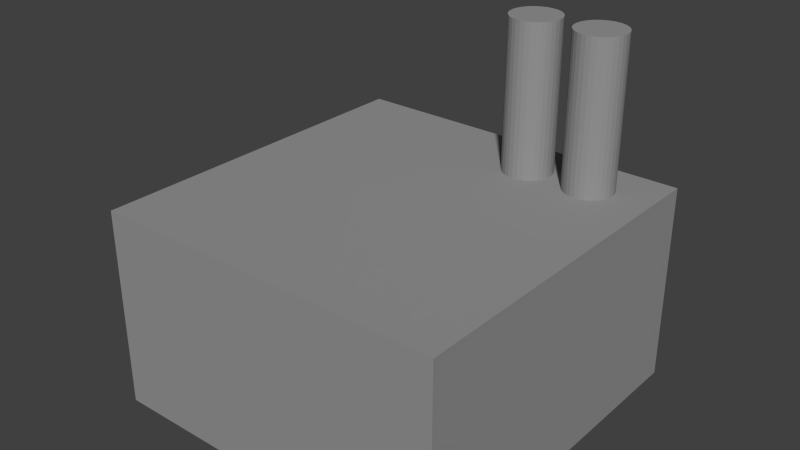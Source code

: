 # Source: Factory1.blend  (saved by Blender 2.64.0; exported with 4.5.12 LTS)
import bpy
from mathutils import Matrix  # noqa: F401  (used for matrix-valued properties, if any)

bpy.ops.wm.read_factory_settings(use_empty=True)
scene = bpy.context.scene
scene.name = 'Scene'

# ---- collections
col_collection_1 = bpy.data.collections.new('Collection 1'); scene.collection.children.link(col_collection_1)

# ---- materials (node trees are filled in below, after node groups)
mat_factory1 = bpy.data.materials.new('Factory1')
mat_factory1.alpha_threshold = 0.0
mat_factory1.use_transparent_shadow = False
mat_factory1.diffuse_color = (0.3032, 0.3032, 0.3032, 1.0)
mat_factory1.roughness = 0.5
mat_factory1.line_color = (0.0, 0.0, 0.0, 1.0)

# ---- material node trees

# ---- world
world_world = bpy.data.worlds.new('World'); scene.world = world_world
world_world.color = (0.05088, 0.05088, 0.05088)
world_world.use_sun_shadow = False
world_world.sun_shadow_jitter_overblur = 0.0
world_world.cycles.sampling_method = 'MANUAL'
world_world.cycles.sample_map_resolution = 256

# ---- meshes
me_cylinder = bpy.data.meshes.new('Cylinder')
me_cylinder.from_pydata([(-9.233, 3.489, -15.65), (-9.233, 3.489, 15.65), (-8.553, 3.422, -15.65), (-8.553, 3.422, 15.65), (-7.898, 3.223, -15.65), (-7.898, 3.223, 15.65), (-7.295, 2.901, -15.65), (-7.295, 2.901, 15.65), (-6.766, 2.467, -15.65), (-6.766, 2.467, 15.65), (-6.332, 1.938, -15.65), (-6.332, 1.938, 15.65), (-6.01, 1.335, -15.65), (-6.01, 1.335, 15.65), (-5.811, 0.6806, -15.65), (-5.811, 0.6806, 15.65), (-5.744, -6.764e-07, -15.65), (-5.744, -6.764e-07, 15.65), (-5.811, -0.6806, -15.65), (-5.811, -0.6806, 15.65), (-6.01, -1.335, -15.65), (-6.01, -1.335, 15.65), (-6.332, -1.938, -15.65), (-6.332, -1.938, 15.65), (-6.766, -2.467, -15.65), (-6.766, -2.467, 15.65), (-7.295, -2.901, -15.65), (-7.295, -2.901, 15.65), (-7.898, -3.223, -15.65), (-7.898, -3.223, 15.65), (-8.553, -3.422, -15.65), (-8.553, -3.422, 15.65), (-9.233, -3.489, -15.65), (-9.233, -3.489, 15.65), (-9.914, -3.422, -15.65), (-9.914, -3.422, 15.65), (-10.57, -3.223, -15.65), (-10.57, -3.223, 15.65), (-11.17, -2.901, -15.65), (-11.17, -2.901, 15.65), (-11.7, -2.467, -15.65), (-11.7, -2.467, 15.65), (-12.13, -1.938, -15.65), (-12.13, -1.938, 15.65), (-12.46, -1.335, -15.65), (-12.46, -1.335, 15.65), (-12.65, -0.6806, -15.65), (-12.65, -0.6806, 15.65), (-12.72, 2.429e-06, -15.65), (-12.72, 2.429e-06, 15.65), (-12.65, 0.6806, -15.65), (-12.65, 0.6806, 15.65), (-12.46, 1.335, -15.65), (-12.46, 1.335, 15.65), (-12.13, 1.938, -15.65), (-12.13, 1.938, 15.65), (-11.7, 2.467, -15.65), (-11.7, 2.467, 15.65), (-11.17, 2.901, -15.65), (-11.17, 2.901, 15.65), (-10.57, 3.223, -15.65), (-10.57, 3.223, 15.65), (-9.914, 3.422, -15.65), (-9.914, 3.422, 15.65), (7.979e-08, 3.489, -15.65), (7.979e-08, 3.489, 15.65), (0.6806, 3.422, -15.65), (0.6806, 3.422, 15.65), (1.335, 3.223, -15.65), (1.335, 3.223, 15.65), (1.938, 2.901, -15.65), (1.938, 2.901, 15.65), (2.467, 2.467, -15.65), (2.467, 2.467, 15.65), (2.901, 1.938, -15.65), (2.901, 1.938, 15.65), (3.223, 1.335, -15.65), (3.223, 1.335, 15.65), (3.422, 0.6806, -15.65), (3.422, 0.6806, 15.65), (3.489, -6.764e-07, -15.65), (3.489, -6.764e-07, 15.65), (3.422, -0.6806, -15.65), (3.422, -0.6806, 15.65), (3.223, -1.335, -15.65), (3.223, -1.335, 15.65), (2.901, -1.938, -15.65), (2.901, -1.938, 15.65), (2.467, -2.467, -15.65), (2.467, -2.467, 15.65), (1.938, -2.901, -15.65), (1.938, -2.901, 15.65), (1.335, -3.223, -15.65), (1.335, -3.223, 15.65), (0.6806, -3.422, -15.65), (0.6806, -3.422, 15.65), (-1.057e-06, -3.489, -15.65), (-1.057e-06, -3.489, 15.65), (-0.6806, -3.422, -15.65), (-0.6806, -3.422, 15.65), (-1.335, -3.223, -15.65), (-1.335, -3.223, 15.65), (-1.938, -2.901, -15.65), (-1.938, -2.901, 15.65), (-2.467, -2.467, -15.65), (-2.467, -2.467, 15.65), (-2.901, -1.938, -15.65), (-2.901, -1.938, 15.65), (-3.223, -1.335, -15.65), (-3.223, -1.335, 15.65), (-3.422, -0.6806, -15.65), (-3.422, -0.6806, 15.65), (-3.489, 2.429e-06, -15.65), (-3.489, 2.429e-06, 15.65), (-3.422, 0.6806, -15.65), (-3.422, 0.6806, 15.65), (-3.223, 1.335, -15.65), (-3.223, 1.335, 15.65), (-2.901, 1.938, -15.65), (-2.901, 1.938, 15.65), (-2.467, 2.467, -15.65), (-2.467, 2.467, 15.65), (-1.938, 2.901, -15.65), (-1.938, 2.901, 15.65), (-1.335, 3.223, -15.65), (-1.335, 3.223, 15.65), (-0.6806, 3.422, -15.65), (-0.6806, 3.422, 15.65), (8.644, 7.402, -33.45), (8.644, -42.6, -33.45), (-41.36, -42.6, -33.45), (-41.36, 7.402, -33.45), (8.644, 7.402, -5.305), (8.644, -42.6, -5.305), (-41.36, -42.6, -5.305), (-41.36, 7.402, -5.305)], [], [(0, 1, 3, 2), (2, 3, 5, 4), (4, 5, 7, 6), (6, 7, 9, 8), (8, 9, 11, 10), (10, 11, 13, 12), (12, 13, 15, 14), (14, 15, 17, 16), (16, 17, 19, 18), (18, 19, 21, 20), (20, 21, 23, 22), (22, 23, 25, 24), (24, 25, 27, 26), (26, 27, 29, 28), (28, 29, 31, 30), (30, 31, 33, 32), (32, 33, 35, 34), (34, 35, 37, 36), (36, 37, 39, 38), (38, 39, 41, 40), (40, 41, 43, 42), (42, 43, 45, 44), (44, 45, 47, 46), (46, 47, 49, 48), (48, 49, 51, 50), (50, 51, 53, 52), (52, 53, 55, 54), (54, 55, 57, 56), (56, 57, 59, 58), (58, 59, 61, 60), (3, 1, 63, 61, 59, 57, 55, 53, 51, 49, 47, 45, 43, 41, 39, 37, 35, 33, 31, 29, 27, 25, 23, 21, 19, 17, 15, 13, 11, 9, 7, 5), (62, 63, 1, 0), (60, 61, 63, 62), (0, 2, 4, 6, 8, 10, 12, 14, 16, 18, 20, 22, 24, 26, 28, 30, 32, 34, 36, 38, 40, 42, 44, 46, 48, 50, 52, 54, 56, 58, 60, 62), (64, 65, 67, 66), (66, 67, 69, 68), (68, 69, 71, 70), (70, 71, 73, 72), (72, 73, 75, 74), (74, 75, 77, 76), (76, 77, 79, 78), (78, 79, 81, 80), (80, 81, 83, 82), (82, 83, 85, 84), (84, 85, 87, 86), (86, 87, 89, 88), (88, 89, 91, 90), (90, 91, 93, 92), (92, 93, 95, 94), (94, 95, 97, 96), (96, 97, 99, 98), (98, 99, 101, 100), (100, 101, 103, 102), (102, 103, 105, 104), (104, 105, 107, 106), (106, 107, 109, 108), (108, 109, 111, 110), (110, 111, 113, 112), (112, 113, 115, 114), (114, 115, 117, 116), (116, 117, 119, 118), (118, 119, 121, 120), (120, 121, 123, 122), (122, 123, 125, 124), (67, 65, 127, 125, 123, 121, 119, 117, 115, 113, 111, 109, 107, 105, 103, 101, 99, 97, 95, 93, 91, 89, 87, 85, 83, 81, 79, 77, 75, 73, 71, 69), (126, 127, 65, 64), (124, 125, 127, 126), (64, 66, 68, 70, 72, 74, 76, 78, 80, 82, 84, 86, 88, 90, 92, 94, 96, 98, 100, 102, 104, 106, 108, 110, 112, 114, 116, 118, 120, 122, 124, 126), (128, 129, 130, 131), (132, 135, 134, 133), (128, 132, 133, 129), (129, 133, 134, 130), (130, 134, 135, 131), (132, 128, 131, 135)])
me_cylinder.materials.append(mat_factory1)
me_cylinder.use_remesh_preserve_volume = False
me_cylinder.use_remesh_preserve_attributes = False
me_cylinder.use_mirror_vertex_groups = False
me_cylinder.update()

# ---- objects
ob_cylinder = bpy.data.objects.new('Cylinder', me_cylinder)

# ---- transforms, parenting, visibility, modifiers, constraints
ob_cylinder.location = (16.36, 17.6, 23.45)
ob_cylinder.lineart.crease_threshold = 0.0

# ---- collection membership
col_collection_1.objects.link(ob_cylinder)

# ---- scene / render settings (as saved in the file)
scene.frame_start = 1; scene.frame_end = 250; scene.frame_set(1)
scene.render.engine = 'BLENDER_EEVEE_NEXT'
scene.render.image_settings.color_mode = 'RGB'
scene.render.image_settings.compression = 90
scene.render.resolution_percentage = 50
scene.render.dither_intensity = 0.0
scene.render.bake_margin = 2
scene.render.bake_bias = 0.0
scene.cycles.use_denoising = False
scene.cycles.samples = 10
scene.cycles.sampling_pattern = 'TABULATED_SOBOL'
scene.cycles.light_sampling_threshold = 0.0
scene.cycles.use_adaptive_sampling = False
scene.cycles.use_light_tree = False
scene.cycles.blur_glossy = 0.0
scene.cycles.volume_bounces = 1
scene.cycles.pixel_filter_type = 'GAUSSIAN'
scene.cycles.sample_clamp_indirect = 0.0
scene.view_settings.view_transform = 'Standard'
bpy.context.view_layer.update()

# ---- added for rendering (the .blend has no active camera and no usable light): camera, sun
cam_auto = bpy.data.cameras.new('AutoCamera')
cam_auto.lens = 50.0
cam_auto.sensor_width = 36.0
cam_auto.clip_end = 1397.84
ob_auto_camera = bpy.data.objects.new('AutoCamera', cam_auto)
scene.collection.objects.link(ob_auto_camera)
ob_auto_camera.location = (79.6495, -95.5794, 78.2701)
ob_auto_camera.rotation_euler = (1.09748, -7.21219e-08, 0.694738)
scene.camera = ob_auto_camera
light_auto_sun = bpy.data.lights.new('AutoSun', 'SUN')
light_auto_sun.energy = 3.0
light_auto_sun.angle = 0.0523599
ob_auto_sun = bpy.data.objects.new('AutoSun', light_auto_sun)
scene.collection.objects.link(ob_auto_sun)
ob_auto_sun.rotation_euler = (0.872665, 0.174533, 0.523599)
bpy.context.view_layer.update()
